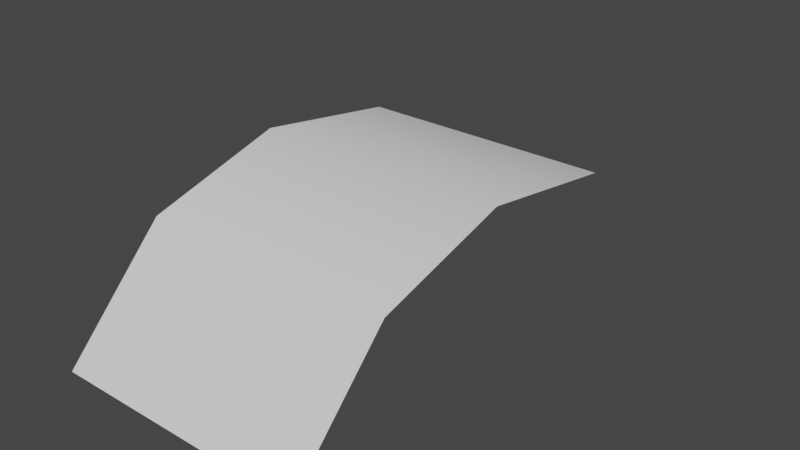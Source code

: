 # Source: Blaadje_3.blend  (saved by Blender 2.91.10; exported with 4.5.12 LTS)
import bpy
from mathutils import Matrix  # noqa: F401  (used for matrix-valued properties, if any)

bpy.ops.wm.read_factory_settings(use_empty=True)
scene = bpy.context.scene
scene.name = 'Scene'

# ---- collections
col_collection = bpy.data.collections.new('Collection'); scene.collection.children.link(col_collection)

# ---- world
world_world = bpy.data.worlds.new('World'); scene.world = world_world
world_world.use_nodes = True; world_world.node_tree.nodes.clear()
_N = world_world.node_tree.nodes; _L = world_world.node_tree.links
n0 = _N.new('ShaderNodeOutputWorld'); n0.name = 'World Output'; n0.location = (300, 300)
n1 = _N.new('ShaderNodeBackground'); n1.name = 'Background'; n1.location = (10, 300)
n1.inputs[0].default_value = (0.05088, 0.05088, 0.05088, 1.0)
_L.new(n1.outputs[0], n0.inputs[0])
n0.is_active_output = True
world_world.color = (0.05088, 0.05088, 0.05088)
world_world.use_sun_shadow = False
world_world.sun_shadow_jitter_overblur = 0.0

# ---- meshes
me_plane = bpy.data.meshes.new('Plane')
me_plane.from_pydata([(-0.1741, 0.04228, -0.9109), (-0.1741, -0.02603, 0.0206), (0.2613, 0.04228, -0.9109), (0.2613, -0.02603, 0.0206), (-0.1741, 0.2179, -0.3882), (0.2613, 0.2179, -0.3882), (-0.1741, 0.1763, -0.6491), (0.2613, 0.1763, -0.6491), (-0.1741, 0.1536, -0.1542), (0.2613, 0.1536, -0.1542)], [], [(6, 7, 2, 0), (8, 9, 5, 4), (4, 5, 7, 6), (1, 3, 9, 8)])
me_plane.polygons.foreach_set('use_smooth', [True] * 4)
_uv = me_plane.uv_layers.new(name='UVMap')
_uv.uv.foreach_set('vector', [0.5251, 0.4727, 0.7427, 0.4727, 0.7427, 0.5897, 0.5251, 0.5897, 0.5251, 0.2387, 0.7427, 0.2387, 0.7427, 0.3557, 0.5251, 0.3557, 0.5251, 0.3557, 0.7427, 0.3557, 0.7427, 0.4727, 0.5251, 0.4727, 0.5251, 0.1216, 0.7427, 0.1216, 0.7427, 0.2387, 0.5251, 0.2387])
me_plane.materials.append(None)
me_plane.use_remesh_fix_poles = True
me_plane.use_remesh_preserve_attributes = False
me_plane.use_mirror_vertex_groups = False
me_plane.update()

# ---- objects
ob_plane = bpy.data.objects.new('Plane', me_plane)

# ---- transforms, parenting, visibility, modifiers, constraints
ob_plane.location = (9.706e-24, 0.0, 0.0)
ob_plane.rotation_euler = (1.571, 2.22e-16, 2.22e-16)
ob_plane.lineart.crease_threshold = 0.0

# ---- collection membership
col_collection.objects.link(ob_plane)

# ---- scene / render settings (as saved in the file)
scene.frame_start = 1; scene.frame_end = 250; scene.frame_set(1)
scene.render.engine = 'BLENDER_EEVEE_NEXT'
scene.cycles.use_denoising = False
scene.cycles.samples = 128
scene.cycles.sampling_pattern = 'TABULATED_SOBOL'
scene.cycles.use_adaptive_sampling = False
scene.cycles.use_light_tree = False
scene.view_settings.view_transform = 'Filmic'
bpy.context.view_layer.update()

# ---- added for rendering (the .blend has no active camera and no usable light): camera, sun
cam_auto = bpy.data.cameras.new('AutoCamera')
cam_auto.lens = 50.0
cam_auto.sensor_width = 36.0
cam_auto.clip_end = 1000.0
ob_auto_camera = bpy.data.objects.new('AutoCamera', cam_auto)
scene.collection.objects.link(ob_auto_camera)
ob_auto_camera.location = (1.02131, -0.728095, 0.878067)
ob_auto_camera.rotation_euler = (1.09748, -7.21219e-08, 0.694738)
scene.camera = ob_auto_camera
light_auto_sun = bpy.data.lights.new('AutoSun', 'SUN')
light_auto_sun.energy = 3.0
light_auto_sun.angle = 0.0523599
ob_auto_sun = bpy.data.objects.new('AutoSun', light_auto_sun)
scene.collection.objects.link(ob_auto_sun)
ob_auto_sun.rotation_euler = (0.872665, 0.174533, 0.523599)
bpy.context.view_layer.update()
